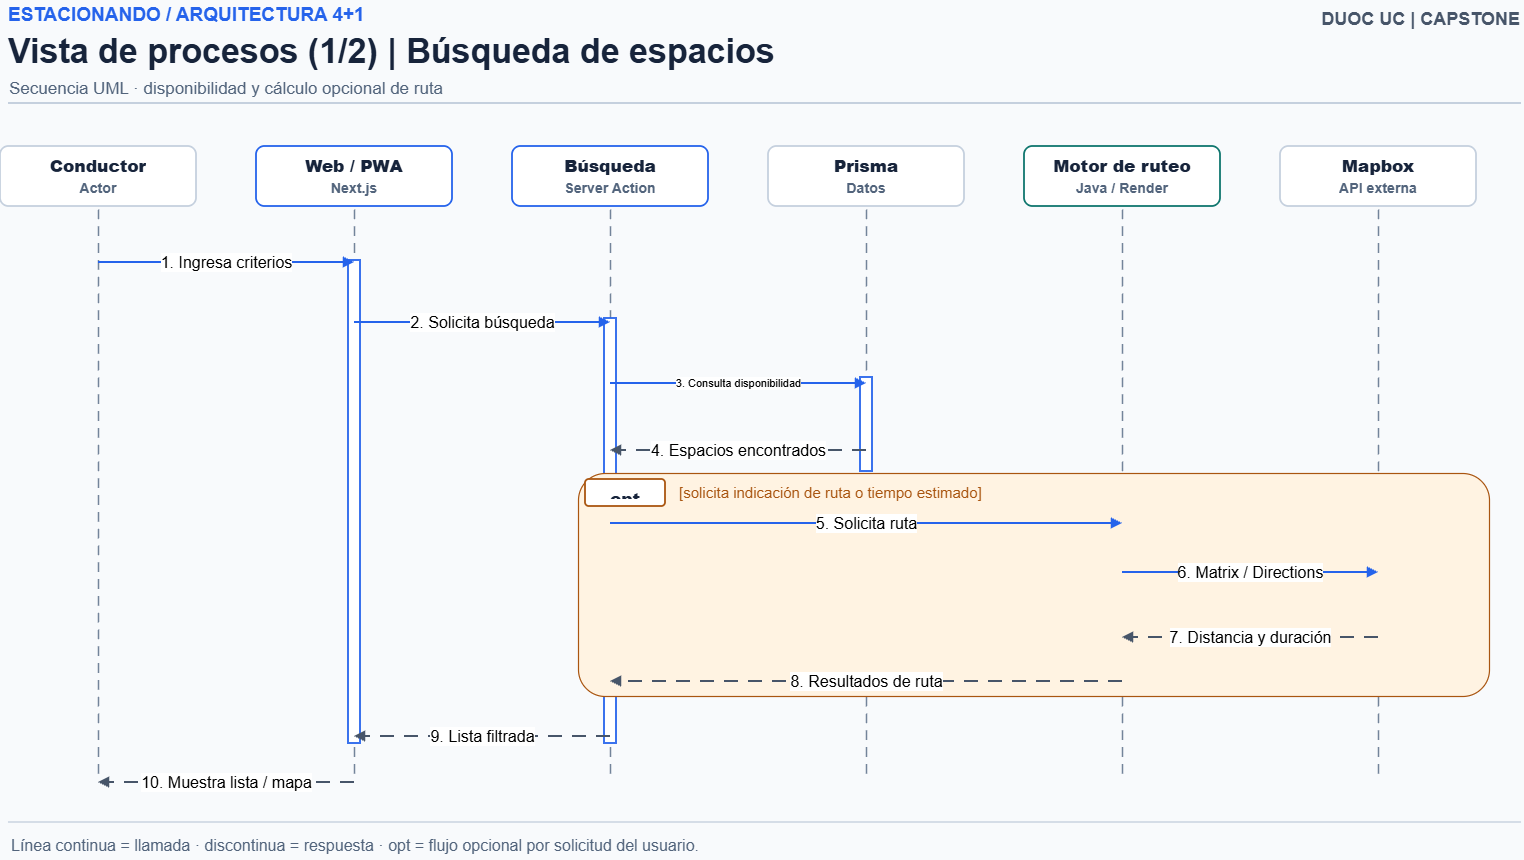

The diagram above was exported from draw.io. Its source (the exported page's mxGraphModel, read from the mxfile embedded in the PNG):
<mxGraphModel dx="1609" dy="897" grid="0" gridSize="10" guides="1" tooltips="1" connect="1" arrows="1" fold="1" page="1" pageScale="1" pageWidth="1600" pageHeight="900" background="#F8FAFC" math="0" shadow="0">
  <root>
    <mxCell id="0" />
    <mxCell id="1" parent="0" />
    <mxCell id="04A_Procesos_Busqueda-t2" parent="1" style="text;html=1;whiteSpace=wrap;fillColor=none;strokeColor=none;align=left;verticalAlign=middle;fontFamily=Arial;fontSize=19;fontColor=#2563EB;fontStyle=1;spacing=0;" value="ESTACIONANDO / ARQUITECTURA 4+1" vertex="1">
      <mxGeometry height="30" width="1280" x="42" y="20" as="geometry" />
    </mxCell>
    <mxCell id="04A_Procesos_Busqueda-t3" parent="1" style="text;html=1;whiteSpace=wrap;fillColor=none;strokeColor=none;align=left;verticalAlign=middle;fontFamily=Arial;fontSize=34;fontColor=#17243B;fontStyle=1;spacing=0;" value="Vista de procesos (1/2) | Búsqueda de espacios" vertex="1">
      <mxGeometry height="43" width="1350" x="42" y="49" as="geometry" />
    </mxCell>
    <mxCell id="04A_Procesos_Busqueda-t4" parent="1" style="text;html=1;whiteSpace=wrap;fillColor=none;strokeColor=none;align=left;verticalAlign=middle;fontFamily=Arial;fontSize=17;fontColor=#52647C;fontStyle=0;spacing=0;" value="Secuencia UML · disponibilidad y cálculo opcional de ruta" vertex="1">
      <mxGeometry height="27" width="1480" x="43" y="95" as="geometry" />
    </mxCell>
    <mxCell id="04A_Procesos_Busqueda-e5" edge="1" parent="1" style="html=1;strokeColor=#C5D0DE;strokeWidth=2;rounded=1;endArrow=none;endFill=1;" value="">
      <mxGeometry relative="1" as="geometry">
        <mxPoint x="42" y="123" as="sourcePoint" />
        <mxPoint x="1555" y="123" as="targetPoint" />
      </mxGeometry>
    </mxCell>
    <mxCell id="04A_Procesos_Busqueda-t6" parent="1" style="text;html=1;whiteSpace=wrap;fillColor=none;strokeColor=none;align=right;verticalAlign=middle;fontFamily=Arial;fontSize=18;fontColor=#475569;fontStyle=1;spacing=0;" value="DUOC UC  |  CAPSTONE" vertex="1">
      <mxGeometry height="32" width="200" x="1354" y="23" as="geometry" />
    </mxCell>
    <mxCell id="04A_Procesos_Busqueda-e7" edge="1" parent="1" style="html=1;strokeColor=#C5D0DE;strokeWidth=1.5;rounded=1;endArrow=none;endFill=1;" value="">
      <mxGeometry relative="1" as="geometry">
        <mxPoint x="42" y="842" as="sourcePoint" />
        <mxPoint x="1555" y="842" as="targetPoint" />
      </mxGeometry>
    </mxCell>
    <mxCell id="04A_Procesos_Busqueda-t8" parent="1" style="text;html=1;whiteSpace=wrap;fillColor=none;strokeColor=none;align=left;verticalAlign=middle;fontFamily=Arial;fontSize=16;fontColor=#52647C;fontStyle=0;spacing=0;" value="Línea continua = llamada · discontinua = respuesta · opt = flujo opcional por solicitud del usuario." vertex="1">
      <mxGeometry height="30" width="1488" x="45" y="850" as="geometry" />
    </mxCell>
    <mxCell id="04A_Procesos_Busqueda-r9" parent="1" style="rounded=1;arcSize=14;html=1;whiteSpace=wrap;overflow=hidden;fillColor=#FFFFFF;strokeColor=#C5D0DE;strokeWidth=1.8;fontColor=#17243B;fontFamily=Arial;fontSize=17;fontStyle=1;align=center;verticalAlign=middle;spacing=8;" value="&lt;b&gt;Conductor&lt;/b&gt;&lt;br/&gt;&lt;font color=&quot;#52647C&quot;&gt;&lt;small&gt;Actor&lt;/small&gt;&lt;/font&gt;" vertex="1">
      <mxGeometry height="60" width="196" x="34" y="166" as="geometry" />
    </mxCell>
    <mxCell id="04A_Procesos_Busqueda-e10" edge="1" parent="1" style="html=1;strokeColor=#73849A;strokeWidth=1.4;rounded=1;endArrow=none;endFill=1;dashed=1;dashPattern=7 5;" value="">
      <mxGeometry relative="1" as="geometry">
        <mxPoint x="132" y="229" as="sourcePoint" />
        <mxPoint x="132" y="800" as="targetPoint" />
      </mxGeometry>
    </mxCell>
    <mxCell id="04A_Procesos_Busqueda-r11" parent="1" style="rounded=1;arcSize=14;html=1;whiteSpace=wrap;overflow=hidden;fillColor=#FFFFFF;strokeColor=#2563EB;strokeWidth=1.8;fontColor=#17243B;fontFamily=Arial;fontSize=17;fontStyle=1;align=center;verticalAlign=middle;spacing=8;" value="&lt;b&gt;Web / PWA&lt;/b&gt;&lt;br/&gt;&lt;font color=&quot;#52647C&quot;&gt;&lt;small&gt;Next.js&lt;/small&gt;&lt;/font&gt;" vertex="1">
      <mxGeometry height="60" width="196" x="290" y="166" as="geometry" />
    </mxCell>
    <mxCell id="04A_Procesos_Busqueda-e12" edge="1" parent="1" style="html=1;strokeColor=#73849A;strokeWidth=1.4;rounded=1;endArrow=none;endFill=1;dashed=1;dashPattern=7 5;" value="">
      <mxGeometry relative="1" as="geometry">
        <mxPoint x="388" y="229" as="sourcePoint" />
        <mxPoint x="388" y="800" as="targetPoint" />
      </mxGeometry>
    </mxCell>
    <mxCell id="04A_Procesos_Busqueda-r13" parent="1" style="rounded=1;arcSize=14;html=1;whiteSpace=wrap;overflow=hidden;fillColor=#FFFFFF;strokeColor=#2563EB;strokeWidth=1.8;fontColor=#17243B;fontFamily=Arial;fontSize=17;fontStyle=1;align=center;verticalAlign=middle;spacing=8;" value="&lt;b&gt;Búsqueda&lt;/b&gt;&lt;br/&gt;&lt;font color=&quot;#52647C&quot;&gt;&lt;small&gt;Server Action&lt;/small&gt;&lt;/font&gt;" vertex="1">
      <mxGeometry height="60" width="196" x="546" y="166" as="geometry" />
    </mxCell>
    <mxCell id="04A_Procesos_Busqueda-e14" edge="1" parent="1" style="html=1;strokeColor=#73849A;strokeWidth=1.4;rounded=1;endArrow=none;endFill=1;dashed=1;dashPattern=7 5;" value="">
      <mxGeometry relative="1" as="geometry">
        <mxPoint x="644" y="229" as="sourcePoint" />
        <mxPoint x="644" y="800" as="targetPoint" />
      </mxGeometry>
    </mxCell>
    <mxCell id="04A_Procesos_Busqueda-r15" parent="1" style="rounded=1;arcSize=14;html=1;whiteSpace=wrap;overflow=hidden;fillColor=#FFFFFF;strokeColor=#C5D0DE;strokeWidth=1.8;fontColor=#17243B;fontFamily=Arial;fontSize=17;fontStyle=1;align=center;verticalAlign=middle;spacing=8;" value="&lt;b&gt;Prisma&lt;/b&gt;&lt;br/&gt;&lt;font color=&quot;#52647C&quot;&gt;&lt;small&gt;Datos&lt;/small&gt;&lt;/font&gt;" vertex="1">
      <mxGeometry height="60" width="196" x="802" y="166" as="geometry" />
    </mxCell>
    <mxCell id="04A_Procesos_Busqueda-e16" edge="1" parent="1" style="html=1;strokeColor=#73849A;strokeWidth=1.4;rounded=1;endArrow=none;endFill=1;dashed=1;dashPattern=7 5;" value="">
      <mxGeometry relative="1" as="geometry">
        <mxPoint x="900" y="229" as="sourcePoint" />
        <mxPoint x="900" y="800" as="targetPoint" />
      </mxGeometry>
    </mxCell>
    <mxCell id="04A_Procesos_Busqueda-r17" parent="1" style="rounded=1;arcSize=14;html=1;whiteSpace=wrap;overflow=hidden;fillColor=#FFFFFF;strokeColor=#0F766E;strokeWidth=1.8;fontColor=#17243B;fontFamily=Arial;fontSize=17;fontStyle=1;align=center;verticalAlign=middle;spacing=8;" value="&lt;b&gt;Motor de ruteo&lt;/b&gt;&lt;br/&gt;&lt;font color=&quot;#52647C&quot;&gt;&lt;small&gt;Java / Render&lt;/small&gt;&lt;/font&gt;" vertex="1">
      <mxGeometry height="60" width="196" x="1058" y="166" as="geometry" />
    </mxCell>
    <mxCell id="04A_Procesos_Busqueda-e18" edge="1" parent="1" style="html=1;strokeColor=#73849A;strokeWidth=1.4;rounded=1;endArrow=none;endFill=1;dashed=1;dashPattern=7 5;" value="">
      <mxGeometry relative="1" as="geometry">
        <mxPoint x="1156" y="229" as="sourcePoint" />
        <mxPoint x="1156" y="800" as="targetPoint" />
      </mxGeometry>
    </mxCell>
    <mxCell id="04A_Procesos_Busqueda-r19" parent="1" style="rounded=1;arcSize=14;html=1;whiteSpace=wrap;overflow=hidden;fillColor=#FFFFFF;strokeColor=#C5D0DE;strokeWidth=1.8;fontColor=#17243B;fontFamily=Arial;fontSize=17;fontStyle=1;align=center;verticalAlign=middle;spacing=8;" value="&lt;b&gt;Mapbox&lt;/b&gt;&lt;br/&gt;&lt;font color=&quot;#52647C&quot;&gt;&lt;small&gt;API externa&lt;/small&gt;&lt;/font&gt;" vertex="1">
      <mxGeometry height="60" width="196" x="1314" y="166" as="geometry" />
    </mxCell>
    <mxCell id="04A_Procesos_Busqueda-e20" edge="1" parent="1" style="html=1;strokeColor=#73849A;strokeWidth=1.4;rounded=1;endArrow=none;endFill=1;dashed=1;dashPattern=7 5;" value="">
      <mxGeometry relative="1" as="geometry">
        <mxPoint x="1412" y="229" as="sourcePoint" />
        <mxPoint x="1412" y="800" as="targetPoint" />
      </mxGeometry>
    </mxCell>
    <mxCell id="04A_Procesos_Busqueda-r21" parent="1" style="rounded=1;arcSize=14;html=1;whiteSpace=wrap;overflow=hidden;fillColor=#FFFFFF;strokeColor=#2563EB;strokeWidth=1.8;fontColor=#17243B;fontFamily=Arial;fontSize=14;fontStyle=1;align=center;verticalAlign=middle;spacing=8;rounded=0;" value="" vertex="1">
      <mxGeometry height="483" width="12" x="382" y="280" as="geometry" />
    </mxCell>
    <mxCell id="04A_Procesos_Busqueda-r22" parent="1" style="rounded=1;arcSize=14;html=1;whiteSpace=wrap;overflow=hidden;fillColor=#FFFFFF;strokeColor=#2563EB;strokeWidth=1.8;fontColor=#17243B;fontFamily=Arial;fontSize=14;fontStyle=1;align=center;verticalAlign=middle;spacing=8;rounded=0;" value="" vertex="1">
      <mxGeometry height="425" width="12" x="638" y="338" as="geometry" />
    </mxCell>
    <mxCell id="04A_Procesos_Busqueda-r23" parent="1" style="rounded=1;arcSize=14;html=1;whiteSpace=wrap;overflow=hidden;fillColor=#FFFFFF;strokeColor=#2563EB;strokeWidth=1.8;fontColor=#17243B;fontFamily=Arial;fontSize=14;fontStyle=1;align=center;verticalAlign=middle;spacing=8;rounded=0;" value="" vertex="1">
      <mxGeometry height="94" width="12" x="894" y="397" as="geometry" />
    </mxCell>
    <mxCell id="04A_Procesos_Busqueda-r24" parent="1" style="rounded=1;arcSize=14;html=1;whiteSpace=wrap;overflow=hidden;fillColor=#FFFFFF;strokeColor=#2563EB;strokeWidth=1.8;fontColor=#17243B;fontFamily=Arial;fontSize=14;fontStyle=1;align=center;verticalAlign=middle;spacing=8;rounded=0;" value="" vertex="1">
      <mxGeometry height="171" width="12" x="1150" y="541" as="geometry" />
    </mxCell>
    <mxCell id="04A_Procesos_Busqueda-r25" parent="1" style="rounded=1;arcSize=14;html=1;whiteSpace=wrap;overflow=hidden;fillColor=#FFFFFF;strokeColor=#2563EB;strokeWidth=1.8;fontColor=#17243B;fontFamily=Arial;fontSize=14;fontStyle=1;align=center;verticalAlign=middle;spacing=8;rounded=0;" value="" vertex="1">
      <mxGeometry height="80" width="12" x="1406" y="591" as="geometry" />
    </mxCell>
    <mxCell id="04A_Procesos_Busqueda-r26" parent="1" style="rounded=1;arcSize=12;html=1;whiteSpace=wrap;overflow=hidden;fillColor=#FFF3E2;strokeColor=#A95510;strokeWidth=1.2;fontColor=#17243B;fontFamily=Arial;fontSize=18;fontStyle=1;align=center;verticalAlign=middle;spacing=8;" value="" vertex="1">
      <mxGeometry height="223" width="911" x="612" y="493" as="geometry" />
    </mxCell>
    <mxCell id="04A_Procesos_Busqueda-r27" parent="1" style="rounded=1;arcSize=14;html=1;whiteSpace=wrap;overflow=hidden;fillColor=#FFFFFF;strokeColor=#A95510;strokeWidth=1.8;fontColor=#17243B;fontFamily=Arial;fontSize=17;fontStyle=1;align=center;verticalAlign=middle;spacing=8;" value="&lt;b&gt;opt&lt;/b&gt;" vertex="1">
      <mxGeometry height="27" width="80" x="619" y="499" as="geometry" />
    </mxCell>
    <mxCell id="04A_Procesos_Busqueda-t28" parent="1" style="text;html=1;whiteSpace=wrap;fillColor=none;strokeColor=none;align=left;verticalAlign=middle;fontFamily=Arial;fontSize=15;fontColor=#A95510;fontStyle=0;spacing=0;" value="[solicita indicación de ruta o tiempo estimado]" vertex="1">
      <mxGeometry height="24" width="680" x="713" y="500" as="geometry" />
    </mxCell>
    <mxCell id="04A_Procesos_Busqueda-e29" edge="1" parent="1" style="html=1;strokeColor=#2563EB;strokeWidth=2;rounded=1;endArrow=block;endFill=1;" value="&lt;font style=&quot;font-size: 16px;&quot;&gt;1. Ingresa criterios&lt;/font&gt;">
      <mxGeometry relative="1" as="geometry">
        <mxPoint x="132" y="282" as="sourcePoint" />
        <mxPoint x="388" y="282" as="targetPoint" />
      </mxGeometry>
    </mxCell>
    <mxCell id="04A_Procesos_Busqueda-e30" edge="1" parent="1" style="html=1;strokeColor=#2563EB;strokeWidth=2;rounded=1;endArrow=block;endFill=1;" value="&lt;font style=&quot;font-size: 16px;&quot;&gt;2. Solicita búsqueda&lt;/font&gt;">
      <mxGeometry relative="1" as="geometry">
        <mxPoint x="388" y="342" as="sourcePoint" />
        <mxPoint x="644" y="342" as="targetPoint" />
      </mxGeometry>
    </mxCell>
    <mxCell id="04A_Procesos_Busqueda-e31" edge="1" parent="1" style="html=1;strokeColor=#2563EB;strokeWidth=2;rounded=1;endArrow=block;endFill=1;" value="3. Consulta disponibilidad">
      <mxGeometry relative="1" as="geometry">
        <mxPoint x="644" y="403" as="sourcePoint" />
        <mxPoint x="900" y="403" as="targetPoint" />
      </mxGeometry>
    </mxCell>
    <mxCell id="04A_Procesos_Busqueda-e32" edge="1" parent="1" style="html=1;strokeColor=#475569;strokeWidth=2;rounded=1;endArrow=block;endFill=1;dashed=1;dashPattern=7 5;" value="&lt;font style=&quot;font-size: 16px;&quot;&gt;4. Espacios encontrados&lt;/font&gt;">
      <mxGeometry relative="1" as="geometry">
        <mxPoint x="900" y="470" as="sourcePoint" />
        <mxPoint x="644" y="470" as="targetPoint" />
      </mxGeometry>
    </mxCell>
    <mxCell id="04A_Procesos_Busqueda-e33" edge="1" parent="1" style="html=1;strokeColor=#2563EB;strokeWidth=2;rounded=1;endArrow=block;endFill=1;" value="&lt;font style=&quot;font-size: 16px;&quot;&gt;5. Solicita ruta&lt;/font&gt;">
      <mxGeometry relative="1" as="geometry">
        <mxPoint x="644" y="543" as="sourcePoint" />
        <mxPoint x="1156" y="543" as="targetPoint" />
      </mxGeometry>
    </mxCell>
    <mxCell id="04A_Procesos_Busqueda-e34" edge="1" parent="1" style="html=1;strokeColor=#2563EB;strokeWidth=2;rounded=1;endArrow=block;endFill=1;" value="&lt;font style=&quot;font-size: 16px;&quot;&gt;6. Matrix / Directions&lt;/font&gt;">
      <mxGeometry relative="1" as="geometry">
        <mxPoint x="1156" y="592" as="sourcePoint" />
        <mxPoint x="1412" y="592" as="targetPoint" />
      </mxGeometry>
    </mxCell>
    <mxCell id="04A_Procesos_Busqueda-e35" edge="1" parent="1" style="html=1;strokeColor=#475569;strokeWidth=2;rounded=1;endArrow=block;endFill=1;dashed=1;dashPattern=7 5;" value="&lt;font style=&quot;font-size: 16px;&quot;&gt;7. Distancia y duración&lt;/font&gt;">
      <mxGeometry relative="1" as="geometry">
        <mxPoint x="1412" y="657" as="sourcePoint" />
        <mxPoint x="1156" y="657" as="targetPoint" />
      </mxGeometry>
    </mxCell>
    <mxCell id="04A_Procesos_Busqueda-e36" edge="1" parent="1" style="html=1;strokeColor=#475569;strokeWidth=2;rounded=1;endArrow=block;endFill=1;dashed=1;dashPattern=7 5;" value="&lt;font style=&quot;font-size: 16px;&quot;&gt;8. Resultados de ruta&lt;/font&gt;">
      <mxGeometry relative="1" as="geometry">
        <mxPoint x="1156" y="701" as="sourcePoint" />
        <mxPoint x="644" y="701" as="targetPoint" />
      </mxGeometry>
    </mxCell>
    <mxCell id="04A_Procesos_Busqueda-e37" edge="1" parent="1" style="html=1;strokeColor=#475569;strokeWidth=2;rounded=1;endArrow=block;endFill=1;dashed=1;dashPattern=7 5;" value="&lt;font style=&quot;font-size: 16px;&quot;&gt;9. Lista filtrada&lt;/font&gt;">
      <mxGeometry relative="1" as="geometry">
        <mxPoint x="644" y="756" as="sourcePoint" />
        <mxPoint x="388" y="756" as="targetPoint" />
      </mxGeometry>
    </mxCell>
    <mxCell id="04A_Procesos_Busqueda-e38" edge="1" parent="1" style="html=1;strokeColor=#475569;strokeWidth=2;rounded=1;endArrow=block;endFill=1;dashed=1;dashPattern=7 5;" value="&lt;font style=&quot;font-size: 16px;&quot;&gt;10. Muestra lista / mapa&lt;/font&gt;">
      <mxGeometry relative="1" as="geometry">
        <mxPoint x="388" y="802" as="sourcePoint" />
        <mxPoint x="132" y="802" as="targetPoint" />
      </mxGeometry>
    </mxCell>
  </root>
</mxGraphModel>